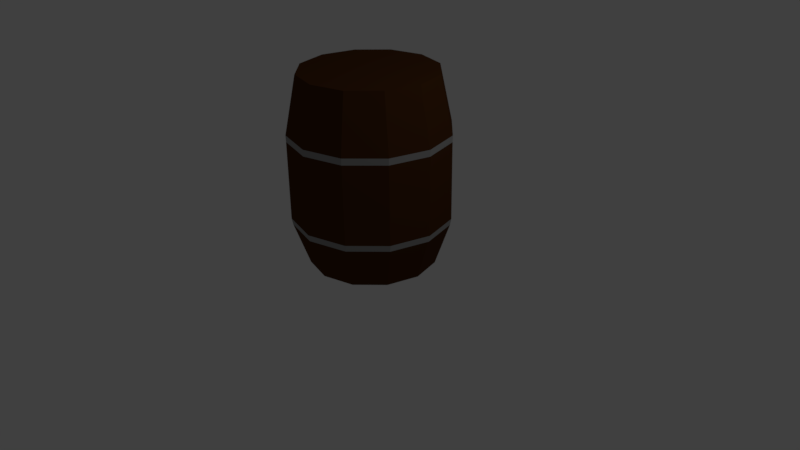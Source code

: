 # Source: barrel.blend  (saved by Blender 2.78.0; exported with 4.5.12 LTS)
import bpy
from mathutils import Matrix  # noqa: F401  (used for matrix-valued properties, if any)

bpy.ops.wm.read_factory_settings(use_empty=True)
scene = bpy.context.scene
scene.name = 'Scene'

# ---- collections
col_collection_1 = bpy.data.collections.new('Collection 1'); scene.collection.children.link(col_collection_1)

# ---- materials (node trees are filled in below, after node groups)
mat_wood = bpy.data.materials.new('Wood')
mat_wood.alpha_threshold = 0.0
mat_wood.use_transparent_shadow = False
mat_wood.diffuse_color = (0.07658, 0.02807, 0.007419, 1.0)
mat_wood.roughness = 0.5
mat_wood.specular_intensity = 0.0
mat_metal = bpy.data.materials.new('Metal')
mat_metal.alpha_threshold = 0.0
mat_metal.use_transparent_shadow = False
mat_metal.diffuse_color = (0.3264, 0.3264, 0.3264, 1.0)
mat_metal.roughness = 0.5

# ---- material node trees

# ---- world
world_world = bpy.data.worlds.new('World'); scene.world = world_world
world_world.color = (0.05088, 0.05088, 0.05088)
world_world.use_sun_shadow = False
world_world.sun_shadow_jitter_overblur = 0.0
world_world.cycles.sampling_method = 'MANUAL'

# ---- cameras
cam_camera = bpy.data.cameras.new('Camera')
cam_camera.clip_end = 100.0
cam_camera.lens = 35.0
cam_camera.sensor_width = 32.0
cam_camera.sensor_height = 18.0
cam_camera.ortho_scale = 7.314
cam_camera.dof.focus_distance = 0.0
cam_camera.dof.aperture_fstop = 128.0

# ---- lights
light_lamp = bpy.data.lights.new('Lamp', 'POINT')
light_lamp.transmission_factor = 0.0
light_lamp.cutoff_distance = 30.0
light_lamp.energy = 100.0
light_lamp.shadow_buffer_clip_start = 1.001
light_lamp.shadow_soft_size = 0.1
light_lamp.shadow_maximum_resolution = 0.006
light_lamp.use_absolute_resolution = True

# ---- meshes
me_cylinder_001 = bpy.data.meshes.new('Cylinder.001')
me_cylinder_001.from_pydata([(-4.113e-09, 0.8107, 0.0), (0.0, 1.0, 0.552), (0.4053, 0.7021, 0.0), (0.5, 0.866, 0.552), (0.7021, 0.4053, 0.0), (0.866, 0.5, 0.552), (0.8107, -5.172e-08, 0.0), (1.0, -4.371e-08, 0.552), (0.7021, -0.4053, 0.0), (0.866, -0.5, 0.552), (0.4053, -0.7021, 0.0), (0.5, -0.866, 0.552), (1.183e-07, -0.8107, 0.0), (1.51e-07, -1.0, 0.552), (-0.4053, -0.7021, 0.0), (-0.5, -0.866, 0.552), (-0.7021, -0.4053, 0.0), (-0.866, -0.5, 0.552), (-0.8107, -3.932e-07, 0.0), (-1.0, -4.649e-07, 0.552), (-0.7021, 0.4053, 0.0), (-0.866, 0.5, 0.552), (-0.4053, 0.7021, 0.0), (-0.5, 0.866, 0.552), (0.5086, 0.881, 1.72), (-7.363e-09, 1.017, 1.72), (0.881, 0.5086, 1.72), (1.017, -4.145e-08, 1.72), (0.881, -0.5086, 1.72), (0.5086, -0.881, 1.72), (1.462e-07, -1.017, 1.72), (-0.5086, -0.881, 1.72), (-0.881, -0.5086, 1.72), (-1.017, -4.699e-07, 1.72), (-0.881, 0.5086, 1.72), (-0.5086, 0.881, 1.72), (0.4325, 0.7491, 2.446), (2.586e-09, 0.8649, 2.446), (0.7491, 0.4325, 2.446), (0.8649, -6.376e-08, 2.446), (0.7491, -0.4325, 2.446), (0.4325, -0.7491, 2.446), (1.332e-07, -0.8649, 2.446), (-0.4325, -0.7491, 2.446), (-0.7491, -0.4325, 2.446), (-0.8649, -4.281e-07, 2.446), (-0.7491, 0.4325, 2.446), (-0.4325, 0.7491, 2.446), (-4.036e-08, -1.608e-07, 2.446), (0.8795, 0.5078, 0.6346), (0.8795, 0.5078, 1.637), (1.016, -4.281e-08, 1.637), (1.016, -4.202e-08, 0.6346), (-0.8795, 0.5078, 0.6346), (-0.8795, 0.5078, 1.637), (-0.5078, 0.8795, 1.637), (-0.5078, 0.8795, 0.6346), (0.5078, 0.8795, 0.6346), (0.5078, 0.8795, 1.637), (-1.016, -4.698e-07, 0.6346), (-1.016, -4.706e-07, 1.637), (-0.8795, -0.5078, 0.6346), (-0.8795, -0.5078, 1.637), (-0.5078, -0.8795, 0.6346), (-0.5078, -0.8795, 1.637), (1.51e-07, -1.016, 0.6346), (1.48e-07, -1.016, 1.637), (0.5078, -0.8795, 0.6346), (0.5078, -0.8795, 1.637), (0.8795, -0.5078, 0.6346), (0.8795, -0.5078, 1.637), (-5.338e-09, 1.016, 1.637), (-2.379e-09, 1.016, 0.6346)], [], [(0, 1, 3, 2), (2, 3, 5, 4), (4, 5, 7, 6), (6, 7, 9, 8), (8, 9, 11, 10), (10, 11, 13, 12), (12, 13, 15, 14), (14, 15, 17, 16), (16, 17, 19, 18), (18, 19, 21, 20), (51, 50, 26, 27), (20, 21, 23, 22), (22, 23, 1, 0), (6, 14, 22), (31, 30, 42, 43), (55, 54, 34, 35), (50, 58, 24, 26), (54, 60, 33, 34), (60, 62, 32, 33), (62, 64, 31, 32), (64, 66, 30, 31), (66, 68, 29, 30), (68, 70, 28, 29), (70, 51, 27, 28), (71, 55, 35, 25), (58, 71, 25, 24), (43, 42, 48), (28, 27, 39, 40), (35, 34, 46, 47), (24, 25, 37, 36), (32, 31, 43, 44), (29, 28, 40, 41), (25, 35, 47, 37), (26, 24, 36, 38), (33, 32, 44, 45), (30, 29, 41, 42), (27, 26, 38, 39), (34, 33, 45, 46), (40, 39, 48), (47, 46, 48), (36, 37, 48), (44, 43, 48), (41, 40, 48), (37, 47, 48), (38, 36, 48), (45, 44, 48), (42, 41, 48), (39, 38, 48), (46, 45, 48), (3, 1, 72, 57), (57, 72, 71, 58), (1, 23, 56, 72), (72, 56, 55, 71), (9, 7, 52, 69), (69, 52, 51, 70), (11, 9, 69, 67), (67, 69, 70, 68), (13, 11, 67, 65), (65, 67, 68, 66), (15, 13, 65, 63), (63, 65, 66, 64), (17, 15, 63, 61), (61, 63, 64, 62), (19, 17, 61, 59), (59, 61, 62, 60), (21, 19, 59, 53), (53, 59, 60, 54), (5, 3, 57, 49), (49, 57, 58, 50), (23, 21, 53, 56), (56, 53, 54, 55), (7, 5, 49, 52), (52, 49, 50, 51), (22, 0, 2), (2, 4, 6), (6, 8, 10), (10, 12, 14), (14, 16, 18), (18, 20, 14), (22, 2, 6), (6, 10, 14), (14, 20, 22)])
me_cylinder_001.polygons.foreach_set('material_index', [0, 0, 0, 0, 0, 0, 0, 0, 0, 0, 1, 0, 0, 0, 0, 1, 1, 1, 1, 1, 1, 1, 1, 1, 1, 1, 0, 0, 0, 0, 0, 0, 0, 0, 0, 0, 0, 0, 0, 0, 0, 0, 0, 0, 0, 0, 0, 0, 0, 1, 0, 1, 0, 1, 0, 1, 0, 1, 0, 1, 0, 1, 0, 1, 0, 1, 0, 1, 0, 1, 0, 1, 0, 0, 0, 0, 0, 0, 0, 0, 0, 0])
me_cylinder_001.materials.append(mat_wood)
me_cylinder_001.materials.append(mat_metal)
me_cylinder_001.use_remesh_preserve_volume = False
me_cylinder_001.use_remesh_preserve_attributes = False
me_cylinder_001.use_mirror_vertex_groups = False
me_cylinder_001.update()

# ---- objects
ob_cylinder = bpy.data.objects.new('Cylinder', me_cylinder_001)
ob_lamp = bpy.data.objects.new('Lamp', light_lamp)
ob_camera = bpy.data.objects.new('Camera', cam_camera)

# ---- transforms, parenting, visibility, modifiers, constraints
ob_cylinder.location = (0.0, 0.0, 0.0)
ob_cylinder.lineart.crease_threshold = 0.0
ob_lamp.location = (4.076, 1.005, 5.904)
ob_lamp.rotation_euler = (0.6503, 0.05522, 1.866)
ob_lamp.lock_rotations_4d = False
ob_lamp.empty_display_type = 'ARROWS'
ob_lamp.color = (0.0, 0.0, 0.0, 0.0)
ob_lamp.lineart.crease_threshold = 0.0
ob_camera.location = (7.481, -6.508, 5.344)
ob_camera.rotation_euler = (1.109, 0.01082, 0.8149)
ob_camera.lock_rotations_4d = False
ob_camera.empty_display_type = 'ARROWS'
ob_camera.color = (0.0, 0.0, 0.0, 0.0)
ob_camera.display_type = 'WIRE'
ob_camera.lineart.crease_threshold = 0.0

# ---- collection membership
col_collection_1.objects.link(ob_cylinder)
col_collection_1.objects.link(ob_lamp)
col_collection_1.objects.link(ob_camera)

# ---- scene / render settings (as saved in the file)
scene.camera = ob_camera
scene.frame_start = 1; scene.frame_end = 250; scene.frame_set(1)
scene.render.engine = 'BLENDER_EEVEE_NEXT'
scene.render.resolution_percentage = 50
scene.render.dither_intensity = 0.0
scene.cycles.use_denoising = False
scene.cycles.samples = 128
scene.cycles.sampling_pattern = 'TABULATED_SOBOL'
scene.cycles.light_sampling_threshold = 0.0
scene.cycles.use_adaptive_sampling = False
scene.cycles.use_light_tree = False
scene.cycles.blur_glossy = 0.0
scene.cycles.sample_clamp_indirect = 0.0
scene.view_settings.view_transform = 'Standard'
bpy.context.view_layer.update()
